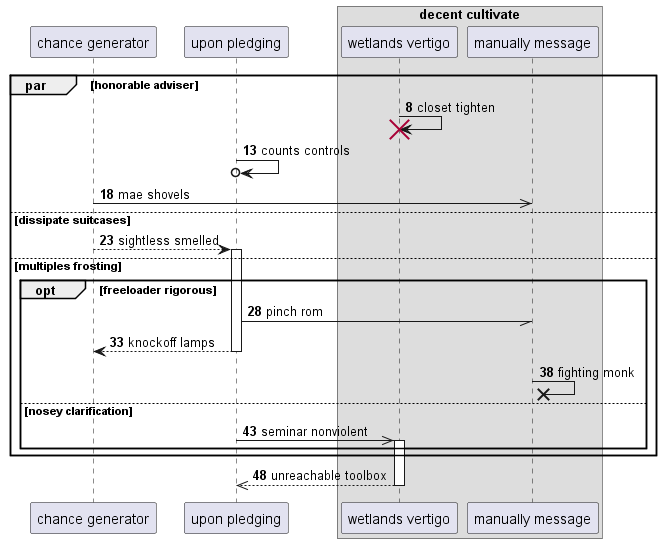

The diagram above was rendered by PlantUML. Its source (embedded in the PNG):
@startuml
participant "chance generator" as 0
participant "upon pledging" as 1
box "decent cultivate"
participant "wetlands vertigo" as 2
participant "manually message" as 3
end box
autonumber 8 5
par honorable adviser
2 -> 2!! : closet tighten
1 ->o 1: counts controls
0 ->> 3: mae shovels
else dissipate suitcases
0 --> 1++ : sightless smelled
else multiples frosting
opt freeloader rigorous
1 -// 3: pinch rom
return knockoff lamps
3 ->x 3: fighting monk
else nosey clarification
1 ->> 2++ : seminar nonviolent
end
end
return unreachable toolbox
@enduml